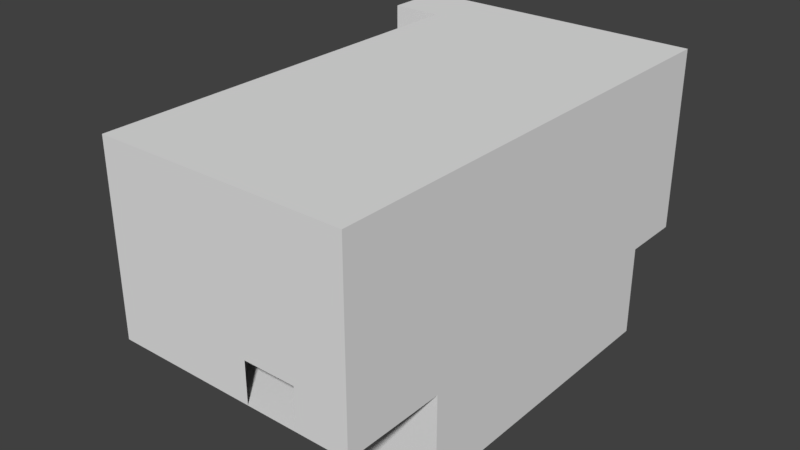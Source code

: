 # Source: Easy_Level.blend  (saved by Blender 2.79.0; exported with 4.5.12 LTS)
import bpy
from mathutils import Matrix  # noqa: F401  (used for matrix-valued properties, if any)

bpy.ops.wm.read_factory_settings(use_empty=True)
scene = bpy.context.scene
scene.name = 'Scene'

# ---- collections
col_collection_1 = bpy.data.collections.new('Collection 1'); scene.collection.children.link(col_collection_1)

# ---- world
world_world = bpy.data.worlds.new('World'); scene.world = world_world
world_world.color = (0.05088, 0.05088, 0.05088)
world_world.use_sun_shadow = False
world_world.sun_shadow_jitter_overblur = 0.0
world_world.cycles.sampling_method = 'MANUAL'

# ---- meshes
me_plane_003 = bpy.data.meshes.new('Plane.003')
me_plane_003.from_pydata([(-4.5, 7.5, 4.5), (-4.5, 7.5, 10.5), (-7.5, 7.5, 10.5), (-4.5, 7.5, 6.0), (-5.0, 7.5, 6.0), (-5.0, 7.5, 4.5), (-9.0, 7.5, 4.5), (-9.0, 7.5, 6.5), (-7.5, 7.5, 6.5), (-7.5, 7.5, 7.5), (-10.0, 7.5, 7.5), (-10.0, 10.5, 7.5), (-7.5, 7.5, 13.5), (-10.0, 7.5, 13.5), (-10.0, 10.5, 13.5)], [], [(0, 3, 4, 5, 6, 7, 8, 9, 2, 1), (10, 13, 12, 2, 9), (11, 14, 13, 10)])
_uv = me_plane_003.uv_layers.new(name='UVMap')
_uv.uv.foreach_set('vector', [0.1594, 0.9552, 0.1594, 0.9104, 0.1449, 0.9104, 0.1449, 0.9552, 0.02899, 0.9552, 0.02899, 0.8955, 0.07246, 0.8955, 0.07246, 0.8657, 0.07246, 0.7761, 0.1594, 0.7761, 0.0, 0.8657, 2.764e-08, 0.6866, 0.07246, 0.6866, 0.07246, 0.7761, 0.07246, 0.8657, 0.2464, 0.6866, 0.2464, 0.8657, 0.1594, 0.8657, 0.1594, 0.6866])
me_plane_003.use_remesh_preserve_volume = False
me_plane_003.use_remesh_preserve_attributes = False
me_plane_003.use_mirror_vertex_groups = False
me_plane_003.update()
me_plane_002 = bpy.data.meshes.new('Plane.002')
me_plane_002.from_pydata([(4.5, -7.5, 13.5), (4.5, 10.5, 13.5), (-7.5, 7.5, 13.5), (-10.0, 7.5, 13.5), (-10.0, 10.5, 13.5), (-7.5, -7.5, 13.5), (-7.5, -12.5, 13.5), (4.5, -12.5, 13.5)], [], [(0, 7, 6, 5, 2, 3, 4, 1)])
_uv = me_plane_002.uv_layers.new(name='UVMap')
_uv.uv.foreach_set('vector', [1.0, 0.7826, 1.0, 1.0, 0.1724, 1.0, 0.1724, 0.7826, 0.1724, 0.1304, 0.0, 0.1304, 0.0, 4.146e-08, 1.0, 0.0])
me_plane_002.use_remesh_preserve_volume = False
me_plane_002.use_remesh_preserve_attributes = False
me_plane_002.use_mirror_vertex_groups = False
me_plane_002.update()
me_plane_000 = bpy.data.meshes.new('Plane.000')
me_plane_000.from_pydata([(-4.5, -7.5, 0.0), (4.5, -7.5, 0.0), (-4.5, 7.5, 0.0), (4.5, 7.5, 0.0), (4.5, 7.5, 4.5), (-4.5, -7.5, 4.5), (4.5, -7.5, 4.5), (-4.5, 7.5, 4.5), (-4.5, -7.5, 10.5), (-4.5, 7.5, 10.5), (1.0, 10.5, 4.5), (-7.5, -7.5, 10.5), (-7.5, 7.5, 10.5), (-1.5, 7.5, 0.0), (1.5, 7.5, 0.0), (-1.5, 7.5, 0.0), (1.5, 7.5, 0.0), (-1.5, 7.5, 4.5), (1.5, 7.5, 4.5), (-1.5, 4.5, 0.0), (1.5, 4.5, 0.0), (-1.5, 4.5, 1.5), (1.5, 4.5, 1.5), (-1.5, 6.5, 1.5), (1.5, 6.5, 1.5), (-1.5, 6.5, 3.0), (1.5, 6.5, 3.0), (-1.5, 8.5, 3.0), (1.5, 8.5, 3.0), (-1.5, 8.5, 4.5), (1.5, 8.5, 4.5), (1.5, 8.5, 0.0), (-1.5, 8.5, 0.0), (-4.5, 10.5, 4.5), (4.5, 10.5, 4.5), (-5.0, 7.5, 4.5), (-5.0, 10.5, 4.5), (-9.0, 7.5, 4.5), (-9.0, 10.5, 4.5), (-9.0, 7.5, 6.5), (-9.0, 10.5, 6.5), (-7.5, 7.5, 6.5), (-7.5, 10.5, 6.5), (-7.5, 7.5, 7.5), (-7.5, 10.5, 7.5), (-10.0, 7.5, 7.5), (-10.0, 10.5, 7.5), (-1.0, 10.5, 4.5), (-7.5, -7.5, 4.5), (1.5, -7.5, 0.0), (-1.5, -7.5, 0.0), (-7.5, -12.5, 4.5), (4.5, -12.5, 4.5), (-0.5, -12.5, 4.5), (2.0, -12.5, 4.5), (4.5, -7.5, 0.0), (4.5, 7.5, 0.0), (2.0, -7.5, 0.0), (2.0, 7.5, 0.0), (2.0, 4.5, 0.0), (-4.5, 4.5, 0.0)], [], [(4, 18, 16, 14, 3), (8, 9, 12, 11), (13, 15, 17, 7, 2), (19, 20, 22, 21), (21, 22, 24, 23), (23, 24, 26, 25), (25, 26, 28, 27), (27, 28, 30, 29), (21, 23, 25, 27, 32, 15, 19), (20, 16, 31, 28, 26, 24, 22), (15, 32, 29, 17), (16, 18, 30, 31), (17, 29, 30, 18, 4, 34, 10, 47, 33, 7), (35, 36, 38, 37), (39, 40, 42, 41), (41, 42, 44, 43), (43, 44, 46, 45), (1, 49, 50, 0, 5, 6), (5, 48, 51, 53, 54, 52, 6), (55, 56, 58, 59, 57), (59, 58, 31, 20), (19, 15, 2, 60)])
_uv = me_plane_000.uv_layers.new(name='UVMap')
_uv.uv.foreach_set('vector', [0.0, 0.6154, 0.1538, 0.6154, 0.1538, 0.8462, 0.1538, 0.8462, 2.445e-08, 0.8462, 0.4103, 0.7692, 0.4103, 0.0, 0.5641, 0.0, 0.5641, 0.7692, 0.7179, 0.6923, 0.7179, 0.6923, 0.7179, 0.4615, 0.8718, 0.4615, 0.8718, 0.6923, 2.506e-08, 1.0, 0.0, 0.8462, 0.07692, 0.8462, 0.07692, 1.0, 0.2564, 0.6154, 0.2564, 0.7692, 0.1538, 0.7692, 0.1538, 0.6154, 0.8718, 0.6154, 0.8718, 0.4615, 0.9487, 0.4615, 0.9487, 0.6154, 0.2564, 0.7692, 0.2564, 0.9231, 0.1538, 0.9231, 0.1538, 0.7692, 0.9231, 0.7692, 0.9231, 0.6154, 1.0, 0.6154, 1.0, 0.7692, 0.8718, 0.4103, 0.8718, 0.3077, 0.7949, 0.3077, 0.7949, 0.2051, 0.9487, 0.2051, 0.9487, 0.2564, 0.9487, 0.4103, 0.8718, 0.6923, 0.8718, 0.8462, 0.8718, 0.8974, 0.7179, 0.8974, 0.7179, 0.7949, 0.7949, 0.7949, 0.7949, 0.6923, 1.0, 0.2308, 0.9487, 0.2308, 0.9487, 2.445e-08, 1.0, 0.0, 0.8718, 0.8462, 0.8718, 0.6154, 0.9231, 0.6154, 0.9231, 0.8462, 0.7179, 0.6154, 0.6667, 0.6154, 0.6667, 0.7692, 0.7179, 0.7692, 0.7179, 0.9231, 0.5641, 0.9231, 0.5641, 0.7436, 0.5641, 0.641, 0.5641, 0.4615, 0.7179, 0.4615, 0.9487, 0.2051, 0.7949, 0.2051, 0.7949, 0.0, 0.9487, 0.0, 0.07692, 1.0, 0.07692, 0.8462, 0.1538, 0.8462, 0.1538, 1.0, 0.9744, 0.7692, 0.9744, 0.9231, 0.9231, 0.9231, 0.9231, 0.7692, 0.3846, 0.8205, 0.3846, 0.9744, 0.2564, 0.9744, 0.2564, 0.8205, 0.5641, 0.4615, 0.5641, 0.3077, 0.5641, 0.1538, 0.5641, 2.445e-08, 0.7949, 0.0, 0.7949, 0.4615, 0.2564, 0.4615, 0.2564, 0.6154, 9.781e-08, 0.6154, 0.0, 0.2564, 4.891e-08, 0.1282, 4.891e-08, 2.445e-08, 0.2564, 0.0, 0.2564, 0.8205, 0.2564, 0.05128, 0.3846, 0.05128, 0.3846, 0.2051, 0.3846, 0.8205, 0.3846, 0.2051, 0.3846, 0.05128, 0.4103, 0.0, 0.4103, 0.2051, 0.4103, 0.7692, 0.5641, 0.7692, 0.5641, 0.9231, 0.4103, 0.9231])
me_plane_000.use_remesh_preserve_volume = False
me_plane_000.use_remesh_preserve_attributes = False
me_plane_000.use_mirror_vertex_groups = False
me_plane_000.update()
me_plane_001 = bpy.data.meshes.new('Plane.001')
me_plane_001.from_pydata([(-4.5, -7.5, 4.5), (-4.5, -7.5, 10.5), (-7.5, -7.5, 10.5), (-7.5, -7.5, 4.5), (-4.5, -7.5, 0.0), (4.5, -7.5, 0.0), (-4.5, 7.5, 0.0), (4.5, 7.5, 0.0), (4.5, -7.5, 4.5), (-4.5, 7.5, 4.5), (4.5, 7.5, 4.5), (-4.5, -7.5, 4.5), (4.5, -7.5, 4.5), (-4.5, 7.5, 4.5), (-4.5, -7.5, 10.5), (-4.5, 7.5, 10.5), (4.5, -7.5, 13.5), (1.5, 10.5, 4.5), (-7.5, -7.5, 10.5), (-7.5, 7.5, 10.5), (-1.5, 7.5, 0.0), (1.5, 7.5, 0.0), (-1.5, 7.5, 0.0), (1.5, 7.5, 0.0), (1.5, 8.5, 0.0), (-1.5, 8.5, 0.0), (-4.5, 10.5, 4.5), (4.5, 10.5, 4.5), (4.5, 10.5, 13.5), (-4.5, 7.5, 6.0), (-4.5, 10.5, 6.0), (-5.0, 7.5, 6.0), (-5.0, 10.5, 6.0), (-5.0, 7.5, 4.5), (-5.0, 10.5, 4.5), (-9.0, 7.5, 4.5), (-9.0, 10.5, 4.5), (-9.0, 7.5, 6.5), (-9.0, 10.5, 6.5), (-7.5, 10.5, 6.5), (-7.5, 10.5, 7.5), (-10.0, 10.5, 7.5), (-7.5, 7.5, 13.5), (-10.0, 10.5, 13.5), (-1.0, 10.5, 4.5), (1.5, 10.5, 6.5), (-1.0, 10.5, 6.5), (-7.5, -7.5, 13.5), (-7.5, -7.5, 4.5), (-7.5, -12.5, 13.5), (4.5, -12.5, 13.5), (-7.5, -12.5, 4.5), (4.5, -12.5, 4.5), (-0.5, -12.5, 4.5), (2.0, -12.5, 4.5), (-0.5, -12.5, 6.5), (2.0, -12.5, 6.5), (-4.5, -7.5, 4.5), (-4.5, -7.5, 10.5), (-7.5, -7.5, 10.5), (-7.5, -7.5, 4.5), (4.5, -7.5, 0.0), (4.5, 7.5, 0.0), (4.5, -7.5, 0.0), (4.5, 7.5, 0.0), (-4.5, 4.5, 0.0)], [(9, 6), (5, 8), (24, 25)], [(0, 1, 2, 3), (5, 7, 62, 61), (20, 21, 23, 22), (10, 7, 5, 12, 8, 16, 28, 27), (4, 65, 6, 13, 15, 14, 11), (13, 26, 30, 29), (29, 30, 32, 31), (31, 32, 34, 33), (35, 36, 38, 37), (27, 28, 43, 41, 40, 39, 38, 36, 34, 32, 30, 26, 44, 46, 45, 17), (18, 19, 42, 47), (12, 52, 50, 16, 8), (47, 49, 51, 48, 18), (50, 52, 54, 56), (50, 56, 55, 49), (49, 55, 53, 51), (57, 58, 59, 60), (61, 62, 64, 63)])
_uv = me_plane_001.uv_layers.new(name='UVMap')
_uv.uv.foreach_set('vector', [0.5, 0.7429, 0.5, 0.5714, 0.5909, 0.5714, 0.5909, 0.7429, 0.0, 0.0, 0.0, 0.0, 0.0, 0.0, 0.0, 0.0, 0.0, 0.0, 0.0, 0.0, 0.0, 0.0, 0.0, 0.0, 0.2727, 0.08571, 0.4091, 0.08571, 0.4091, 0.5143, 0.2727, 0.5143, 0.2727, 0.5143, 5.78e-08, 0.5143, 0.0, 2.725e-08, 0.2727, 0.0, 1.0, 0.0, 1.0, 0.3429, 1.0, 0.4286, 0.8636, 0.4286, 0.6818, 0.4286, 0.6818, 8.174e-08, 0.8636, 2.725e-08, 0.3182, 0.7429, 0.3182, 0.6571, 0.3636, 0.6571, 0.3636, 0.7429, 0.6667, 0.5714, 0.6667, 0.6571, 0.6515, 0.6571, 0.6515, 0.5714, 0.2727, 0.7429, 0.2727, 0.6571, 0.3182, 0.6571, 0.3182, 0.7429, 0.6515, 0.5714, 0.6515, 0.6571, 0.5909, 0.6571, 0.5909, 0.5714, 0.9545, 0.8429, 0.6818, 0.8429, 0.6818, 0.4286, 0.8636, 0.4286, 0.8636, 0.5, 0.8939, 0.5, 0.8939, 0.4571, 0.9545, 0.4571, 0.9545, 0.5714, 0.9091, 0.5714, 0.9091, 0.5857, 0.9545, 0.5857, 0.9545, 0.6857, 0.8939, 0.6857, 0.8939, 0.7571, 0.9545, 0.7571, 0.5909, 0.4286, 0.5909, 1.362e-08, 0.6818, 0.0, 0.6818, 0.4286, 0.2727, 0.5143, 0.2727, 0.6571, 5.78e-08, 0.6571, 5.78e-08, 0.5143, 0.2727, 0.5143, 0.6818, 0.4286, 0.6818, 0.5714, 0.4091, 0.5714, 0.4091, 0.4286, 0.5909, 0.4286, 0.0, 0.6571, 0.2727, 0.6571, 0.2727, 0.7286, 0.2121, 0.7286, 0.0, 0.6571, 0.2121, 0.7286, 0.2121, 0.8, 5.78e-08, 1.0, 5.78e-08, 1.0, 0.2121, 0.8, 0.2727, 0.8, 0.2727, 1.0, 0.4091, 0.7429, 0.4091, 0.5714, 0.5, 0.5714, 0.5, 0.7429, 0.0, 0.0, 0.0, 0.0, 0.0, 0.0, 0.0, 0.0])
me_plane_001.use_remesh_preserve_volume = False
me_plane_001.use_remesh_preserve_attributes = False
me_plane_001.use_mirror_vertex_groups = False
me_plane_001.update()

# ---- objects
ob_level_vertical_walls = bpy.data.objects.new('Level Vertical Walls', me_plane_003)
ob_ceiling = bpy.data.objects.new('Ceiling', me_plane_002)
ob_floors = bpy.data.objects.new('Floors', me_plane_000)
ob_level = bpy.data.objects.new('Level', me_plane_001)

# ---- transforms, parenting, visibility, modifiers, constraints
ob_level_vertical_walls.location = (0.0, 0.0, 0.0)
ob_level_vertical_walls.lineart.crease_threshold = 0.0
ob_ceiling.location = (0.0, 0.0, 0.0)
ob_ceiling.lineart.crease_threshold = 0.0
ob_floors.location = (0.0, 0.0, 0.0)
ob_floors.lineart.crease_threshold = 0.0
ob_level.location = (0.0, 0.0, 0.0)
ob_level.lineart.crease_threshold = 0.0

# ---- collection membership
col_collection_1.objects.link(ob_level_vertical_walls)
col_collection_1.objects.link(ob_ceiling)
col_collection_1.objects.link(ob_floors)
col_collection_1.objects.link(ob_level)

# ---- scene / render settings (as saved in the file)
scene.frame_start = 1; scene.frame_end = 250; scene.frame_set(1)
scene.render.engine = 'BLENDER_EEVEE_NEXT'
scene.render.resolution_percentage = 50
scene.render.dither_intensity = 0.0
scene.cycles.use_denoising = False
scene.cycles.samples = 128
scene.cycles.sampling_pattern = 'TABULATED_SOBOL'
scene.cycles.use_adaptive_sampling = False
scene.cycles.use_light_tree = False
scene.cycles.blur_glossy = 0.0
scene.cycles.sample_clamp_indirect = 0.0
scene.view_settings.view_transform = 'Standard'
bpy.context.view_layer.update()

# ---- added for rendering (the .blend has no active camera and no usable light): camera, sun
cam_auto = bpy.data.cameras.new('AutoCamera')
cam_auto.lens = 50.0
cam_auto.sensor_width = 36.0
cam_auto.clip_end = 1000.0
ob_auto_camera = bpy.data.objects.new('AutoCamera', cam_auto)
scene.collection.objects.link(ob_auto_camera)
ob_auto_camera.location = (25.3363, -34.7036, 29.2191)
ob_auto_camera.rotation_euler = (1.09748, -7.21219e-08, 0.694738)
scene.camera = ob_auto_camera
light_auto_sun = bpy.data.lights.new('AutoSun', 'SUN')
light_auto_sun.energy = 3.0
light_auto_sun.angle = 0.0523599
ob_auto_sun = bpy.data.objects.new('AutoSun', light_auto_sun)
scene.collection.objects.link(ob_auto_sun)
ob_auto_sun.rotation_euler = (0.872665, 0.174533, 0.523599)
bpy.context.view_layer.update()
